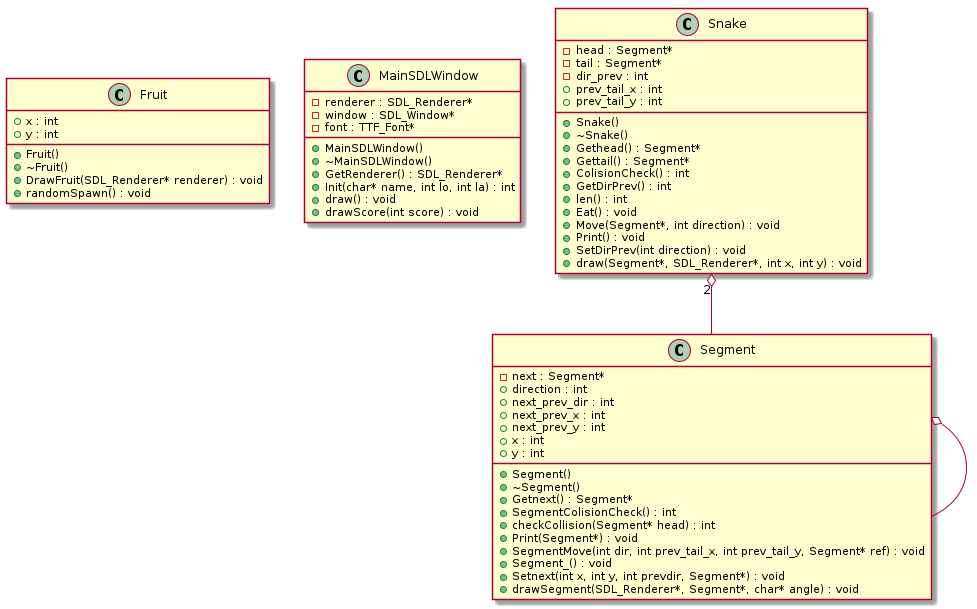

The diagram above was rendered by PlantUML. Its source (embedded in the PNG):
@startuml






class Fruit {
	+Fruit()
	+~Fruit()
	+x : int
	+y : int
	+DrawFruit(SDL_Renderer* renderer) : void
	+randomSpawn() : void
}


class MainSDLWindow {
	+MainSDLWindow()
	+~MainSDLWindow()
	+GetRenderer() : SDL_Renderer*
	-renderer : SDL_Renderer*
	-window : SDL_Window*
	-font : TTF_Font*
	+Init(char* name, int lo, int la) : int
	+draw() : void
	+drawScore(int score) : void
}


class Segment {
	+Segment()
	+~Segment()
	+Getnext() : Segment*
	-next : Segment*
	+SegmentColisionCheck() : int
	+checkCollision(Segment* head) : int
	+direction : int
	+next_prev_dir : int
	+next_prev_x : int
	+next_prev_y : int
	+x : int
	+y : int
	+Print(Segment*) : void
	+SegmentMove(int dir, int prev_tail_x, int prev_tail_y, Segment* ref) : void
	+Segment_() : void
	+Setnext(int x, int y, int prevdir, Segment*) : void
	+drawSegment(SDL_Renderer*, Segment*, char* angle) : void
}


class Snake {
	+Snake()
	+~Snake()
	+Gethead() : Segment*
	+Gettail() : Segment*
	-head : Segment*
	-tail : Segment*
	+ColisionCheck() : int
	+GetDirPrev() : int
	-dir_prev : int
	+len() : int
	+prev_tail_x : int
	+prev_tail_y : int
	+Eat() : void
	+Move(Segment*, int direction) : void
	+Print() : void
	+SetDirPrev(int direction) : void
	+draw(Segment*, SDL_Renderer*, int x, int y) : void
}










.Segment o-- .Segment


.Snake "2" o-- .Segment









@enduml